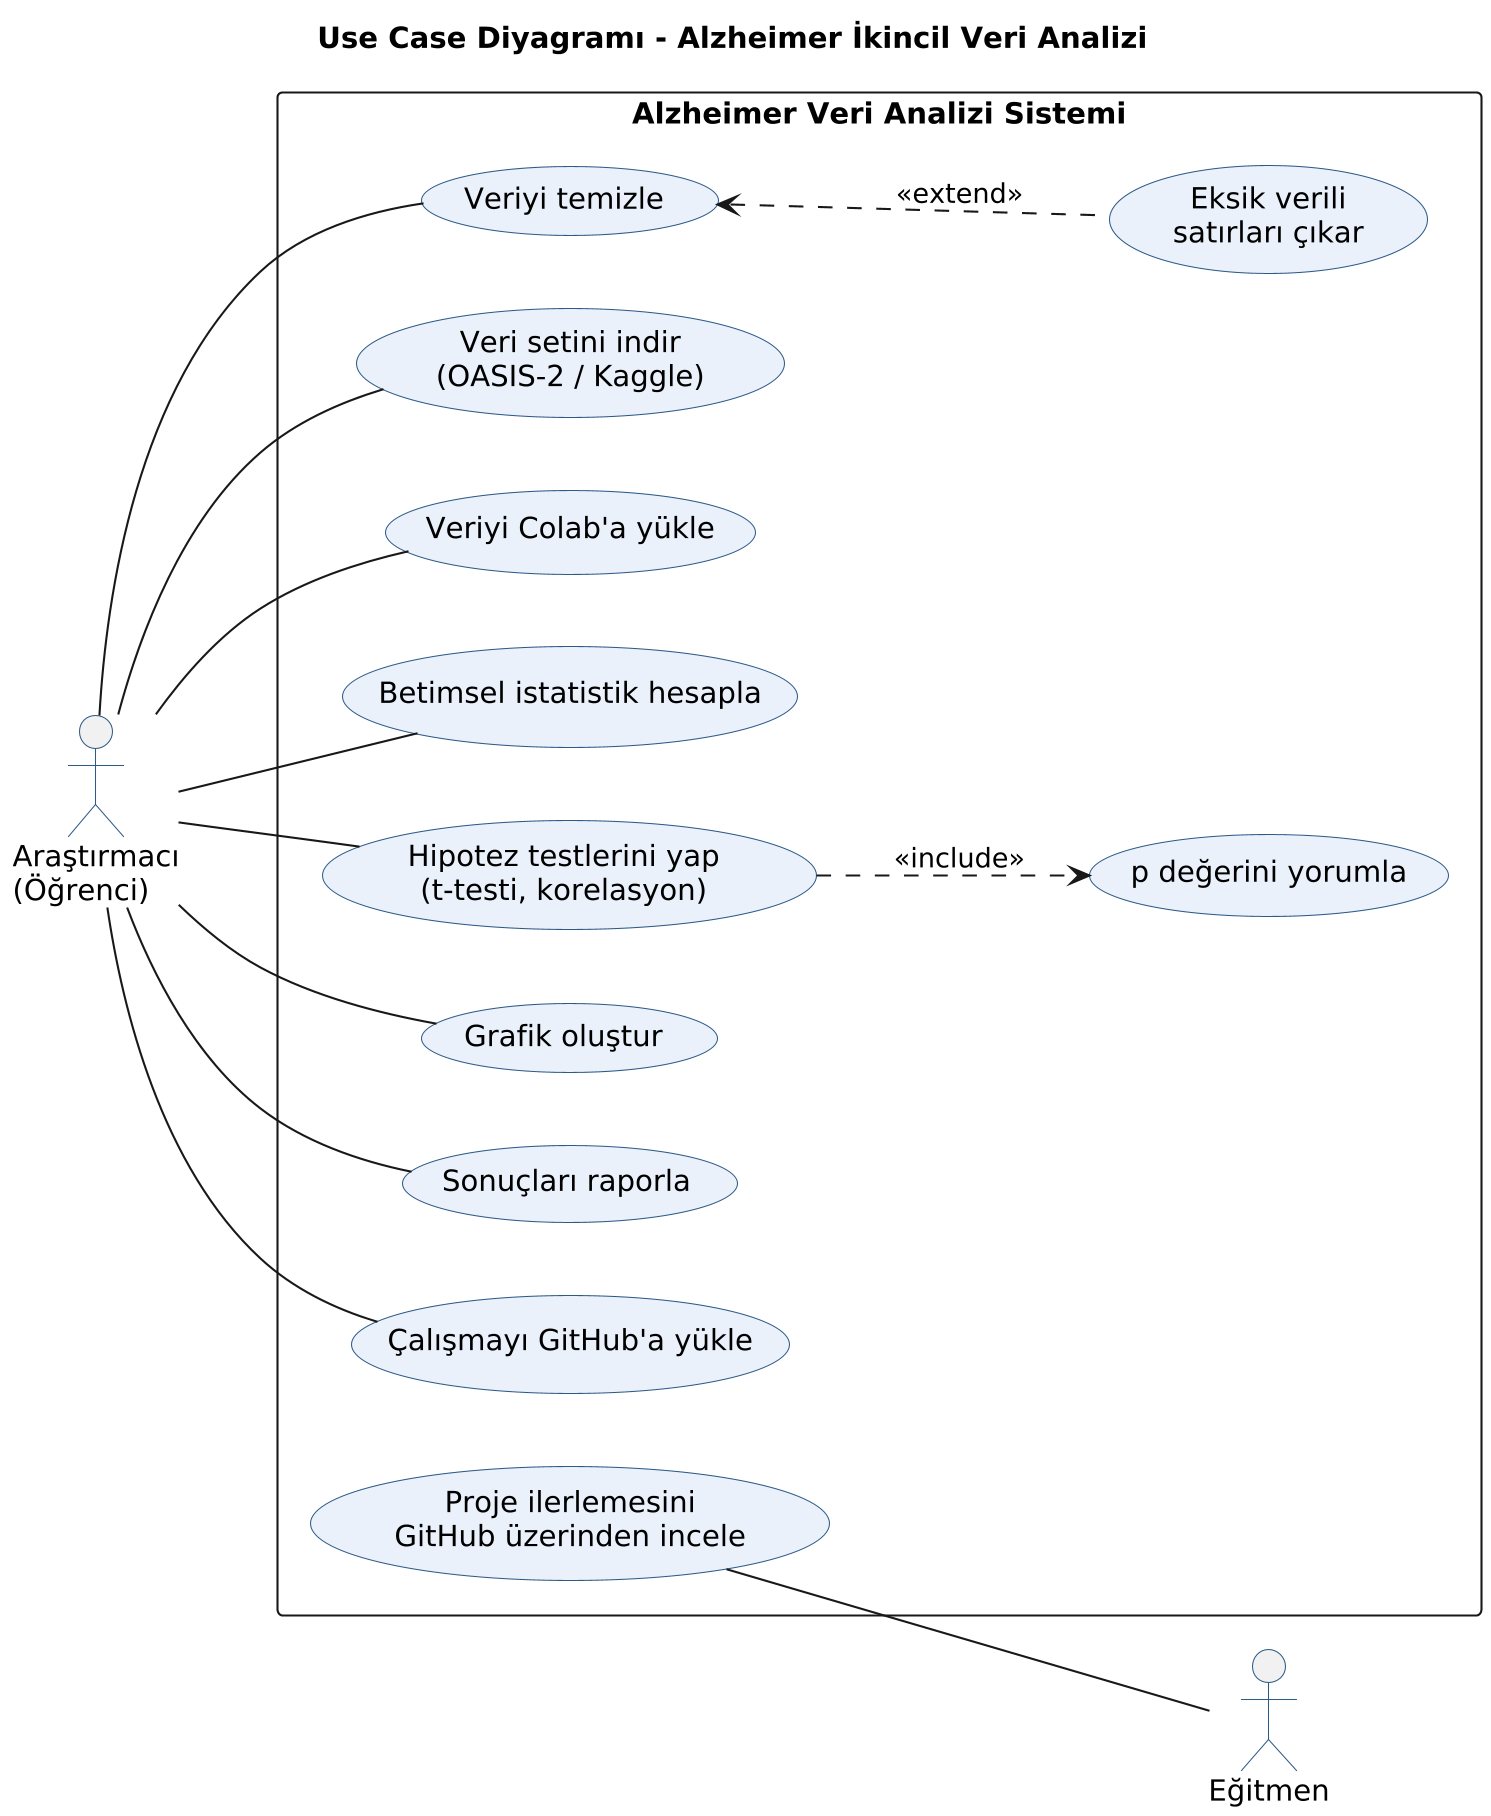

The diagram above was rendered by PlantUML. Its source (embedded in the PNG):
@startuml
skinparam dpi 200
skinparam defaultFontName DejaVu Sans
skinparam shadowing false
skinparam usecase {
  BackgroundColor #EAF1FB
  BorderColor #2E5A88
}
skinparam actor {
  BorderColor #2E5A88
}
left to right direction
title Use Case Diyagramı - Alzheimer İkincil Veri Analizi

actor "Araştırmacı\n(Öğrenci)" as A
actor "Eğitmen" as E

rectangle "Alzheimer Veri Analizi Sistemi" {
  usecase "Veri setini indir\n(OASIS-2 / Kaggle)" as UC1
  usecase "Veriyi Colab'a yükle" as UC2
  usecase "Veriyi temizle" as UC3
  usecase "Betimsel istatistik hesapla" as UC4
  usecase "Hipotez testlerini yap\n(t-testi, korelasyon)" as UC5
  usecase "Grafik oluştur" as UC6
  usecase "Sonuçları raporla" as UC7
  usecase "Çalışmayı GitHub'a yükle" as UC8
  usecase "Proje ilerlemesini\nGitHub üzerinden incele" as UC9

  usecase "Eksik verili\nsatırları çıkar" as X1
  usecase "p değerini yorumla" as I1
}

A -- UC1
A -- UC2
A -- UC3
A -- UC4
A -- UC5
A -- UC6
A -- UC7
A -- UC8
UC9 -- E

X1 .up.> UC3 : <<extend>>
UC5 ..> I1 : <<include>>
@enduml